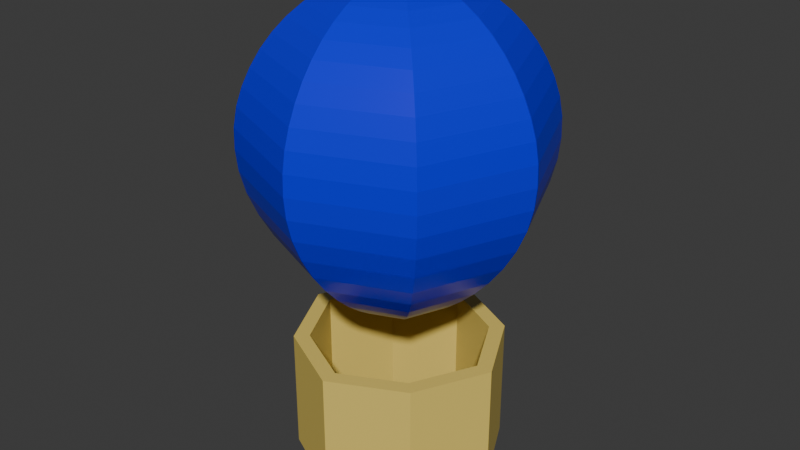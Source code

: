 # Source: balloon.blend  (saved by Blender 4.1.23; exported with 4.5.12 LTS)
import bpy
from mathutils import Matrix  # noqa: F401  (used for matrix-valued properties, if any)

bpy.ops.wm.read_factory_settings(use_empty=True)
scene = bpy.context.scene
scene.name = 'Scene'

# ---- collections
col_collection = bpy.data.collections.new('Collection'); scene.collection.children.link(col_collection)

# ---- materials (node trees are filled in below, after node groups)
mat_material_001 = bpy.data.materials.new('Material.001')
mat_material_001.use_transparent_shadow = False
mat_material_002 = bpy.data.materials.new('Material.002')
mat_material_002.use_transparent_shadow = False

# ---- material node trees
mat_material_001.use_nodes = True; mat_material_001.node_tree.nodes.clear()
_N = mat_material_001.node_tree.nodes; _L = mat_material_001.node_tree.links
n0 = _N.new('ShaderNodeBsdfPrincipled'); n0.name = 'Principled BSDF'; n0.location = (10, 300)
n0.inputs[0].default_value = (0.0, 0.001553, 0.8001, 1.0)
n0.inputs[2].default_value = 0.311
n1 = _N.new('ShaderNodeOutputMaterial'); n1.name = 'Material Output'; n1.location = (300, 300)
_L.new(n0.outputs[0], n1.inputs[0])
n1.is_active_output = True
mat_material_002.use_nodes = True; mat_material_002.node_tree.nodes.clear()
_N = mat_material_002.node_tree.nodes; _L = mat_material_002.node_tree.links
n0 = _N.new('ShaderNodeBsdfPrincipled'); n0.name = 'Principled BSDF'; n0.location = (10, 300)
n0.inputs[0].default_value = (0.8004, 0.6066, 0.1353, 1.0)
n1 = _N.new('ShaderNodeOutputMaterial'); n1.name = 'Material Output'; n1.location = (300, 300)
_L.new(n0.outputs[0], n1.inputs[0])
n1.is_active_output = True

# ---- world
world_world = bpy.data.worlds.new('World'); scene.world = world_world
world_world.use_nodes = True; world_world.node_tree.nodes.clear()
_N = world_world.node_tree.nodes; _L = world_world.node_tree.links
n0 = _N.new('ShaderNodeOutputWorld'); n0.name = 'World Output'; n0.location = (300, 300)
n1 = _N.new('ShaderNodeBackground'); n1.name = 'Background'; n1.location = (10, 300)
n1.inputs[0].default_value = (0.05088, 0.05088, 0.05088, 1.0)
_L.new(n1.outputs[0], n0.inputs[0])
n0.is_active_output = True
world_world.color = (0.05088, 0.05088, 0.05088)
world_world.use_sun_shadow = False
world_world.sun_shadow_jitter_overblur = 0.0

# ---- meshes
me_sphere = bpy.data.meshes.new('Sphere')
me_sphere.from_pydata([(0.1478, 0.1478, 4.003), (0.2935, 0.2935, 3.962), (0.4353, 0.4353, 3.895), (0.5712, 0.5712, 3.803), (0.6994, 0.6994, 3.686), (0.8181, 0.8181, 3.547), (0.9258, 0.9258, 3.387), (1.021, 1.021, 3.209), (1.102, 1.102, 3.015), (1.169, 1.169, 2.807), (1.219, 1.219, 2.589), (1.248, 1.248, 2.353), (1.253, 1.253, 2.105), (1.235, 1.235, 1.85), (1.187, 1.187, 1.585), (1.105, 1.105, 1.314), (0.997, 0.997, 1.053), (0.872, 0.872, 0.8152), (0.7407, 0.7407, 0.6101), (0.6121, 0.6121, 0.4416), (0.4922, 0.4922, 0.3091), (0.3843, 0.3843, 0.2091), (0.289, 0.289, 0.1365), (0.2052, 0.2052, 0.08614), (0.1309, 0.1309, 0.05359), (0.209, 0.0, 4.003), (0.4151, 0.0, 3.962), (0.6156, 0.0, 3.895), (0.8078, 0.0, 3.803), (0.9891, 0.0, 3.686), (1.157, 0.0, 3.547), (1.309, 0.0, 3.387), (1.444, 0.0, 3.209), (1.559, 0.0, 3.015), (1.653, 0.0, 2.807), (1.724, 0.0, 2.589), (1.765, 0.0, 2.353), (1.773, 0.0, 2.105), (1.747, 0.0, 1.85), (1.679, 0.0, 1.585), (1.563, 0.0, 1.314), (1.41, 0.0, 1.053), (1.233, 0.0, 0.8152), (1.048, 0.0, 0.6101), (0.8656, 0.0, 0.4416), (0.6961, 0.0, 0.3091), (0.5435, 0.0, 0.2091), (0.4087, 0.0, 0.1365), (0.2902, 0.0, 0.08614), (0.1852, 0.0, 0.05359), (0.1478, -0.1478, 4.003), (0.2935, -0.2935, 3.962), (0.4353, -0.4353, 3.895), (0.5712, -0.5712, 3.803), (0.6994, -0.6994, 3.686), (0.8181, -0.8181, 3.547), (0.9258, -0.9258, 3.387), (1.021, -1.021, 3.209), (1.102, -1.102, 3.015), (1.169, -1.169, 2.807), (1.219, -1.219, 2.589), (1.248, -1.248, 2.353), (1.253, -1.253, 2.105), (1.235, -1.235, 1.85), (1.187, -1.187, 1.585), (1.105, -1.105, 1.314), (0.997, -0.997, 1.053), (0.872, -0.872, 0.8152), (0.7407, -0.7407, 0.6101), (0.6121, -0.6121, 0.4416), (0.4922, -0.4922, 0.3091), (0.3843, -0.3843, 0.2091), (0.289, -0.289, 0.1365), (0.2052, -0.2052, 0.08614), (0.1309, -0.1309, 0.05359), (0.0, -0.209, 4.003), (0.0, -0.4151, 3.962), (0.0, -0.6156, 3.895), (0.0, -0.8078, 3.803), (0.0, -0.9891, 3.686), (0.0, -1.157, 3.547), (0.0, -1.309, 3.387), (0.0, -1.444, 3.209), (0.0, -1.559, 3.015), (0.0, -1.653, 2.807), (0.0, -1.724, 2.589), (0.0, -1.765, 2.353), (0.0, -1.773, 2.105), (0.0, -1.747, 1.85), (0.0, -1.679, 1.585), (0.0, -1.563, 1.314), (0.0, -1.41, 1.053), (0.0, -1.233, 0.8152), (0.0, -1.048, 0.6101), (0.0, -0.8656, 0.4416), (0.0, -0.6961, 0.3091), (0.0, -0.5435, 0.2091), (0.0, -0.4087, 0.1365), (0.0, -0.2902, 0.08614), (0.0, -0.1852, 0.05359), (-0.1478, -0.1478, 4.003), (-0.2935, -0.2935, 3.962), (-0.4353, -0.4353, 3.895), (-0.5712, -0.5712, 3.803), (-0.6994, -0.6994, 3.686), (-0.8181, -0.8181, 3.547), (-0.9258, -0.9258, 3.387), (-1.021, -1.021, 3.209), (-1.102, -1.102, 3.015), (-1.169, -1.169, 2.807), (-1.219, -1.219, 2.589), (-1.248, -1.248, 2.353), (-1.253, -1.253, 2.105), (-1.235, -1.235, 1.85), (-1.187, -1.187, 1.585), (-1.105, -1.105, 1.314), (-0.997, -0.997, 1.053), (-0.872, -0.872, 0.8152), (-0.7407, -0.7407, 0.6101), (-0.6121, -0.6121, 0.4416), (-0.4922, -0.4922, 0.3091), (-0.3843, -0.3843, 0.2091), (-0.289, -0.289, 0.1365), (-0.2052, -0.2052, 0.08614), (-0.1309, -0.1309, 0.05359), (0.0, 0.0, 4.016), (-0.209, 0.0, 4.003), (-0.4151, 0.0, 3.962), (-0.6156, 0.0, 3.895), (-0.8078, 0.0, 3.803), (-0.9891, 0.0, 3.686), (-1.157, 0.0, 3.547), (-1.309, 0.0, 3.387), (-1.444, 0.0, 3.209), (-1.559, 0.0, 3.015), (-1.653, 0.0, 2.807), (-1.724, 0.0, 2.589), (-1.765, 0.0, 2.353), (-1.773, 0.0, 2.105), (-1.747, 0.0, 1.85), (-1.679, 0.0, 1.585), (-1.563, 0.0, 1.314), (-1.41, 0.0, 1.053), (-1.233, 0.0, 0.8152), (-1.048, 0.0, 0.6101), (-0.8656, 0.0, 0.4416), (-0.6961, 0.0, 0.3091), (-0.5435, 0.0, 0.2091), (-0.4087, 0.0, 0.1365), (-0.2902, 0.0, 0.08614), (-0.1852, 0.0, 0.05359), (-0.1478, 0.1478, 4.003), (-0.2935, 0.2935, 3.962), (-0.4353, 0.4353, 3.895), (-0.5712, 0.5712, 3.803), (-0.6994, 0.6994, 3.686), (-0.8181, 0.8181, 3.547), (-0.9258, 0.9258, 3.387), (-1.021, 1.021, 3.209), (-1.102, 1.102, 3.015), (-1.169, 1.169, 2.807), (-1.219, 1.219, 2.589), (-1.248, 1.248, 2.353), (-1.253, 1.253, 2.105), (-1.235, 1.235, 1.85), (-1.187, 1.187, 1.585), (-1.105, 1.105, 1.314), (-0.997, 0.997, 1.053), (-0.872, 0.872, 0.8152), (-0.7407, 0.7407, 0.6101), (-0.6121, 0.6121, 0.4416), (-0.4922, 0.4922, 0.3091), (-0.3843, 0.3843, 0.2091), (-0.289, 0.289, 0.1365), (-0.2052, 0.2052, 0.08614), (-0.1309, 0.1309, 0.05359), (0.0, 0.209, 4.003), (0.0, 0.4151, 3.962), (0.0, 0.6156, 3.895), (0.0, 0.8078, 3.803), (0.0, 0.9891, 3.686), (0.0, 1.157, 3.547), (0.0, 1.309, 3.387), (0.0, 1.444, 3.209), (0.0, 1.559, 3.015), (0.0, 1.653, 2.807), (0.0, 1.724, 2.589), (0.0, 1.765, 2.353), (0.0, 1.773, 2.105), (0.0, 1.747, 1.85), (0.0, 1.679, 1.585), (0.0, 1.563, 1.314), (0.0, 1.41, 1.053), (0.0, 1.233, 0.8152), (0.0, 1.048, 0.6101), (0.0, 0.8656, 0.4416), (0.0, 0.6961, 0.3091), (0.0, 0.5435, 0.2091), (0.0, 0.4087, 0.1365), (0.0, 0.2902, 0.08614), (0.0, 0.1852, 0.05359)], [], [(192, 191, 15, 16), (185, 184, 8, 9), (200, 199, 23, 24), (178, 177, 1, 2), (193, 192, 16, 17), (186, 185, 9, 10), (179, 178, 2, 3), (194, 193, 17, 18), (187, 186, 10, 11), (180, 179, 3, 4), (195, 194, 18, 19), (188, 187, 11, 12), (181, 180, 4, 5), (196, 195, 19, 20), (189, 188, 12, 13), (182, 181, 5, 6), (197, 196, 20, 21), (190, 189, 13, 14), (183, 182, 6, 7), (198, 197, 21, 22), (176, 125, 0), (191, 190, 14, 15), (184, 183, 7, 8), (199, 198, 22, 23), (177, 176, 0, 1), (4, 3, 28, 29), (19, 18, 43, 44), (12, 11, 36, 37), (5, 4, 29, 30), (20, 19, 44, 45), (13, 12, 37, 38), (6, 5, 30, 31), (21, 20, 45, 46), (14, 13, 38, 39), (7, 6, 31, 32), (22, 21, 46, 47), (0, 125, 25), (15, 14, 39, 40), (8, 7, 32, 33), (23, 22, 47, 48), (1, 0, 25, 26), (16, 15, 40, 41), (9, 8, 33, 34), (24, 23, 48, 49), (2, 1, 26, 27), (17, 16, 41, 42), (10, 9, 34, 35), (3, 2, 27, 28), (18, 17, 42, 43), (11, 10, 35, 36), (33, 32, 57, 58), (48, 47, 72, 73), (26, 25, 50, 51), (41, 40, 65, 66), (34, 33, 58, 59), (49, 48, 73, 74), (27, 26, 51, 52), (42, 41, 66, 67), (35, 34, 59, 60), (28, 27, 52, 53), (43, 42, 67, 68), (36, 35, 60, 61), (29, 28, 53, 54), (44, 43, 68, 69), (37, 36, 61, 62), (30, 29, 54, 55), (45, 44, 69, 70), (38, 37, 62, 63), (31, 30, 55, 56), (46, 45, 70, 71), (39, 38, 63, 64), (32, 31, 56, 57), (47, 46, 71, 72), (25, 125, 50), (40, 39, 64, 65), (55, 54, 79, 80), (70, 69, 94, 95), (63, 62, 87, 88), (56, 55, 80, 81), (71, 70, 95, 96), (64, 63, 88, 89), (57, 56, 81, 82), (72, 71, 96, 97), (50, 125, 75), (65, 64, 89, 90), (58, 57, 82, 83), (73, 72, 97, 98), (51, 50, 75, 76), (66, 65, 90, 91), (59, 58, 83, 84), (74, 73, 98, 99), (52, 51, 76, 77), (67, 66, 91, 92), (60, 59, 84, 85), (53, 52, 77, 78), (68, 67, 92, 93), (61, 60, 85, 86), (54, 53, 78, 79), (69, 68, 93, 94), (62, 61, 86, 87), (84, 83, 108, 109), (99, 98, 123, 124), (77, 76, 101, 102), (92, 91, 116, 117), (85, 84, 109, 110), (78, 77, 102, 103), (93, 92, 117, 118), (86, 85, 110, 111), (79, 78, 103, 104), (94, 93, 118, 119), (87, 86, 111, 112), (80, 79, 104, 105), (95, 94, 119, 120), (88, 87, 112, 113), (81, 80, 105, 106), (96, 95, 120, 121), (89, 88, 113, 114), (82, 81, 106, 107), (97, 96, 121, 122), (75, 125, 100), (90, 89, 114, 115), (83, 82, 107, 108), (98, 97, 122, 123), (76, 75, 100, 101), (91, 90, 115, 116), (106, 105, 131, 132), (121, 120, 146, 147), (114, 113, 139, 140), (107, 106, 132, 133), (122, 121, 147, 148), (100, 125, 126), (115, 114, 140, 141), (108, 107, 133, 134), (123, 122, 148, 149), (101, 100, 126, 127), (116, 115, 141, 142), (109, 108, 134, 135), (124, 123, 149, 150), (102, 101, 127, 128), (117, 116, 142, 143), (110, 109, 135, 136), (103, 102, 128, 129), (118, 117, 143, 144), (111, 110, 136, 137), (104, 103, 129, 130), (119, 118, 144, 145), (112, 111, 137, 138), (105, 104, 130, 131), (120, 119, 145, 146), (113, 112, 138, 139), (136, 135, 160, 161), (129, 128, 153, 154), (144, 143, 168, 169), (137, 136, 161, 162), (130, 129, 154, 155), (145, 144, 169, 170), (138, 137, 162, 163), (131, 130, 155, 156), (146, 145, 170, 171), (139, 138, 163, 164), (132, 131, 156, 157), (147, 146, 171, 172), (140, 139, 164, 165), (133, 132, 157, 158), (148, 147, 172, 173), (126, 125, 151), (141, 140, 165, 166), (134, 133, 158, 159), (149, 148, 173, 174), (127, 126, 151, 152), (142, 141, 166, 167), (135, 134, 159, 160), (150, 149, 174, 175), (128, 127, 152, 153), (143, 142, 167, 168), (158, 157, 182, 183), (173, 172, 197, 198), (151, 125, 176), (166, 165, 190, 191), (159, 158, 183, 184), (174, 173, 198, 199), (152, 151, 176, 177), (167, 166, 191, 192), (160, 159, 184, 185), (175, 174, 199, 200), (153, 152, 177, 178), (168, 167, 192, 193), (161, 160, 185, 186), (154, 153, 178, 179), (169, 168, 193, 194), (162, 161, 186, 187), (155, 154, 179, 180), (170, 169, 194, 195), (163, 162, 187, 188), (156, 155, 180, 181), (171, 170, 195, 196), (164, 163, 188, 189), (157, 156, 181, 182), (172, 171, 196, 197), (165, 164, 189, 190)])
_uv = me_sphere.uv_layers.new(name='UVMap')
_uv.uv.foreach_set('vector', [0.75, 0.3704, 0.75, 0.4074, 0.625, 0.4074, 0.625, 0.3704, 0.75, 0.6296, 0.75, 0.6667, 0.625, 0.6667, 0.625, 0.6296, 0.75, 0.07407, 0.75, 0.1111, 0.625, 0.1111, 0.625, 0.07407, 0.75, 0.8889, 0.75, 0.9259, 0.625, 0.9259, 0.625, 0.8889, 0.75, 0.3333, 0.75, 0.3704, 0.625, 0.3704, 0.625, 0.3333, 0.75, 0.5926, 0.75, 0.6296, 0.625, 0.6296, 0.625, 0.5926, 0.75, 0.8519, 0.75, 0.8889, 0.625, 0.8889, 0.625, 0.8519, 0.75, 0.2963, 0.75, 0.3333, 0.625, 0.3333, 0.625, 0.2963, 0.75, 0.5556, 0.75, 0.5926, 0.625, 0.5926, 0.625, 0.5556, 0.75, 0.8148, 0.75, 0.8519, 0.625, 0.8519, 0.625, 0.8148, 0.75, 0.2593, 0.75, 0.2963, 0.625, 0.2963, 0.625, 0.2593, 0.75, 0.5185, 0.75, 0.5556, 0.625, 0.5556, 0.625, 0.5185, 0.75, 0.7778, 0.75, 0.8148, 0.625, 0.8148, 0.625, 0.7778, 0.75, 0.2222, 0.75, 0.2593, 0.625, 0.2593, 0.625, 0.2222, 0.75, 0.4815, 0.75, 0.5185, 0.625, 0.5185, 0.625, 0.4815, 0.75, 0.7407, 0.75, 0.7778, 0.625, 0.7778, 0.625, 0.7407, 0.75, 0.1852, 0.75, 0.2222, 0.625, 0.2222, 0.625, 0.1852, 0.75, 0.4444, 0.75, 0.4815, 0.625, 0.4815, 0.625, 0.4444, 0.75, 0.7037, 0.75, 0.7407, 0.625, 0.7407, 0.625, 0.7037, 0.75, 0.1481, 0.75, 0.1852, 0.625, 0.1852, 0.625, 0.1481, 0.75, 0.963, 0.6875, 1.0, 0.625, 0.963, 0.75, 0.4074, 0.75, 0.4444, 0.625, 0.4444, 0.625, 0.4074, 0.75, 0.6667, 0.75, 0.7037, 0.625, 0.7037, 0.625, 0.6667, 0.75, 0.1111, 0.75, 0.1481, 0.625, 0.1481, 0.625, 0.1111, 0.75, 0.9259, 0.75, 0.963, 0.625, 0.963, 0.625, 0.9259, 0.625, 0.8148, 0.625, 0.8519, 0.5, 0.8519, 0.5, 0.8148, 0.625, 0.2593, 0.625, 0.2963, 0.5, 0.2963, 0.5, 0.2593, 0.625, 0.5185, 0.625, 0.5556, 0.5, 0.5556, 0.5, 0.5185, 0.625, 0.7778, 0.625, 0.8148, 0.5, 0.8148, 0.5, 0.7778, 0.625, 0.2222, 0.625, 0.2593, 0.5, 0.2593, 0.5, 0.2222, 0.625, 0.4815, 0.625, 0.5185, 0.5, 0.5185, 0.5, 0.4815, 0.625, 0.7407, 0.625, 0.7778, 0.5, 0.7778, 0.5, 0.7407, 0.625, 0.1852, 0.625, 0.2222, 0.5, 0.2222, 0.5, 0.1852, 0.625, 0.4444, 0.625, 0.4815, 0.5, 0.4815, 0.5, 0.4444, 0.625, 0.7037, 0.625, 0.7407, 0.5, 0.7407, 0.5, 0.7037, 0.625, 0.1481, 0.625, 0.1852, 0.5, 0.1852, 0.5, 0.1481, 0.625, 0.963, 0.5625, 1.0, 0.5, 0.963, 0.625, 0.4074, 0.625, 0.4444, 0.5, 0.4444, 0.5, 0.4074, 0.625, 0.6667, 0.625, 0.7037, 0.5, 0.7037, 0.5, 0.6667, 0.625, 0.1111, 0.625, 0.1481, 0.5, 0.1481, 0.5, 0.1111, 0.625, 0.9259, 0.625, 0.963, 0.5, 0.963, 0.5, 0.9259, 0.625, 0.3704, 0.625, 0.4074, 0.5, 0.4074, 0.5, 0.3704, 0.625, 0.6296, 0.625, 0.6667, 0.5, 0.6667, 0.5, 0.6296, 0.625, 0.07407, 0.625, 0.1111, 0.5, 0.1111, 0.5, 0.07407, 0.625, 0.8889, 0.625, 0.9259, 0.5, 0.9259, 0.5, 0.8889, 0.625, 0.3333, 0.625, 0.3704, 0.5, 0.3704, 0.5, 0.3333, 0.625, 0.5926, 0.625, 0.6296, 0.5, 0.6296, 0.5, 0.5926, 0.625, 0.8519, 0.625, 0.8889, 0.5, 0.8889, 0.5, 0.8519, 0.625, 0.2963, 0.625, 0.3333, 0.5, 0.3333, 0.5, 0.2963, 0.625, 0.5556, 0.625, 0.5926, 0.5, 0.5926, 0.5, 0.5556, 0.5, 0.6667, 0.5, 0.7037, 0.375, 0.7037, 0.375, 0.6667, 0.5, 0.1111, 0.5, 0.1481, 0.375, 0.1481, 0.375, 0.1111, 0.5, 0.9259, 0.5, 0.963, 0.375, 0.963, 0.375, 0.9259, 0.5, 0.3704, 0.5, 0.4074, 0.375, 0.4074, 0.375, 0.3704, 0.5, 0.6296, 0.5, 0.6667, 0.375, 0.6667, 0.375, 0.6296, 0.5, 0.07407, 0.5, 0.1111, 0.375, 0.1111, 0.375, 0.07407, 0.5, 0.8889, 0.5, 0.9259, 0.375, 0.9259, 0.375, 0.8889, 0.5, 0.3333, 0.5, 0.3704, 0.375, 0.3704, 0.375, 0.3333, 0.5, 0.5926, 0.5, 0.6296, 0.375, 0.6296, 0.375, 0.5926, 0.5, 0.8519, 0.5, 0.8889, 0.375, 0.8889, 0.375, 0.8519, 0.5, 0.2963, 0.5, 0.3333, 0.375, 0.3333, 0.375, 0.2963, 0.5, 0.5556, 0.5, 0.5926, 0.375, 0.5926, 0.375, 0.5556, 0.5, 0.8148, 0.5, 0.8519, 0.375, 0.8519, 0.375, 0.8148, 0.5, 0.2593, 0.5, 0.2963, 0.375, 0.2963, 0.375, 0.2593, 0.5, 0.5185, 0.5, 0.5556, 0.375, 0.5556, 0.375, 0.5185, 0.5, 0.7778, 0.5, 0.8148, 0.375, 0.8148, 0.375, 0.7778, 0.5, 0.2222, 0.5, 0.2593, 0.375, 0.2593, 0.375, 0.2222, 0.5, 0.4815, 0.5, 0.5185, 0.375, 0.5185, 0.375, 0.4815, 0.5, 0.7407, 0.5, 0.7778, 0.375, 0.7778, 0.375, 0.7407, 0.5, 0.1852, 0.5, 0.2222, 0.375, 0.2222, 0.375, 0.1852, 0.5, 0.4444, 0.5, 0.4815, 0.375, 0.4815, 0.375, 0.4444, 0.5, 0.7037, 0.5, 0.7407, 0.375, 0.7407, 0.375, 0.7037, 0.5, 0.1481, 0.5, 0.1852, 0.375, 0.1852, 0.375, 0.1481, 0.5, 0.963, 0.4375, 1.0, 0.375, 0.963, 0.5, 0.4074, 0.5, 0.4444, 0.375, 0.4444, 0.375, 0.4074, 0.375, 0.7778, 0.375, 0.8148, 0.25, 0.8148, 0.25, 0.7778, 0.375, 0.2222, 0.375, 0.2593, 0.25, 0.2593, 0.25, 0.2222, 0.375, 0.4815, 0.375, 0.5185, 0.25, 0.5185, 0.25, 0.4815, 0.375, 0.7407, 0.375, 0.7778, 0.25, 0.7778, 0.25, 0.7407, 0.375, 0.1852, 0.375, 0.2222, 0.25, 0.2222, 0.25, 0.1852, 0.375, 0.4444, 0.375, 0.4815, 0.25, 0.4815, 0.25, 0.4444, 0.375, 0.7037, 0.375, 0.7407, 0.25, 0.7407, 0.25, 0.7037, 0.375, 0.1481, 0.375, 0.1852, 0.25, 0.1852, 0.25, 0.1481, 0.375, 0.963, 0.3125, 1.0, 0.25, 0.963, 0.375, 0.4074, 0.375, 0.4444, 0.25, 0.4444, 0.25, 0.4074, 0.375, 0.6667, 0.375, 0.7037, 0.25, 0.7037, 0.25, 0.6667, 0.375, 0.1111, 0.375, 0.1481, 0.25, 0.1481, 0.25, 0.1111, 0.375, 0.9259, 0.375, 0.963, 0.25, 0.963, 0.25, 0.9259, 0.375, 0.3704, 0.375, 0.4074, 0.25, 0.4074, 0.25, 0.3704, 0.375, 0.6296, 0.375, 0.6667, 0.25, 0.6667, 0.25, 0.6296, 0.375, 0.07407, 0.375, 0.1111, 0.25, 0.1111, 0.25, 0.07407, 0.375, 0.8889, 0.375, 0.9259, 0.25, 0.9259, 0.25, 0.8889, 0.375, 0.3333, 0.375, 0.3704, 0.25, 0.3704, 0.25, 0.3333, 0.375, 0.5926, 0.375, 0.6296, 0.25, 0.6296, 0.25, 0.5926, 0.375, 0.8519, 0.375, 0.8889, 0.25, 0.8889, 0.25, 0.8519, 0.375, 0.2963, 0.375, 0.3333, 0.25, 0.3333, 0.25, 0.2963, 0.375, 0.5556, 0.375, 0.5926, 0.25, 0.5926, 0.25, 0.5556, 0.375, 0.8148, 0.375, 0.8519, 0.25, 0.8519, 0.25, 0.8148, 0.375, 0.2593, 0.375, 0.2963, 0.25, 0.2963, 0.25, 0.2593, 0.375, 0.5185, 0.375, 0.5556, 0.25, 0.5556, 0.25, 0.5185, 0.25, 0.6296, 0.25, 0.6667, 0.125, 0.6667, 0.125, 0.6296, 0.25, 0.07407, 0.25, 0.1111, 0.125, 0.1111, 0.125, 0.07407, 0.25, 0.8889, 0.25, 0.9259, 0.125, 0.9259, 0.125, 0.8889, 0.25, 0.3333, 0.25, 0.3704, 0.125, 0.3704, 0.125, 0.3333, 0.25, 0.5926, 0.25, 0.6296, 0.125, 0.6296, 0.125, 0.5926, 0.25, 0.8519, 0.25, 0.8889, 0.125, 0.8889, 0.125, 0.8519, 0.25, 0.2963, 0.25, 0.3333, 0.125, 0.3333, 0.125, 0.2963, 0.25, 0.5556, 0.25, 0.5926, 0.125, 0.5926, 0.125, 0.5556, 0.25, 0.8148, 0.25, 0.8519, 0.125, 0.8519, 0.125, 0.8148, 0.25, 0.2593, 0.25, 0.2963, 0.125, 0.2963, 0.125, 0.2593, 0.25, 0.5185, 0.25, 0.5556, 0.125, 0.5556, 0.125, 0.5185, 0.25, 0.7778, 0.25, 0.8148, 0.125, 0.8148, 0.125, 0.7778, 0.25, 0.2222, 0.25, 0.2593, 0.125, 0.2593, 0.125, 0.2222, 0.25, 0.4815, 0.25, 0.5185, 0.125, 0.5185, 0.125, 0.4815, 0.25, 0.7407, 0.25, 0.7778, 0.125, 0.7778, 0.125, 0.7407, 0.25, 0.1852, 0.25, 0.2222, 0.125, 0.2222, 0.125, 0.1852, 0.25, 0.4444, 0.25, 0.4815, 0.125, 0.4815, 0.125, 0.4444, 0.25, 0.7037, 0.25, 0.7407, 0.125, 0.7407, 0.125, 0.7037, 0.25, 0.1481, 0.25, 0.1852, 0.125, 0.1852, 0.125, 0.1481, 0.25, 0.963, 0.1875, 1.0, 0.125, 0.963, 0.25, 0.4074, 0.25, 0.4444, 0.125, 0.4444, 0.125, 0.4074, 0.25, 0.6667, 0.25, 0.7037, 0.125, 0.7037, 0.125, 0.6667, 0.25, 0.1111, 0.25, 0.1481, 0.125, 0.1481, 0.125, 0.1111, 0.25, 0.9259, 0.25, 0.963, 0.125, 0.963, 0.125, 0.9259, 0.25, 0.3704, 0.25, 0.4074, 0.125, 0.4074, 0.125, 0.3704, 0.125, 0.7407, 0.125, 0.7778, 0.0, 0.7778, 0.0, 0.7407, 0.125, 0.1852, 0.125, 0.2222, 0.0, 0.2222, 0.0, 0.1852, 0.125, 0.4444, 0.125, 0.4815, 0.0, 0.4815, 0.0, 0.4444, 0.125, 0.7037, 0.125, 0.7407, 0.0, 0.7407, 0.0, 0.7037, 0.125, 0.1481, 0.125, 0.1852, 0.0, 0.1852, 0.0, 0.1481, 0.125, 0.963, 0.0625, 1.0, 0.0, 0.963, 0.125, 0.4074, 0.125, 0.4444, 0.0, 0.4444, 0.0, 0.4074, 0.125, 0.6667, 0.125, 0.7037, 0.0, 0.7037, 0.0, 0.6667, 0.125, 0.1111, 0.125, 0.1481, 0.0, 0.1481, 0.0, 0.1111, 0.125, 0.9259, 0.125, 0.963, 0.0, 0.963, 0.0, 0.9259, 0.125, 0.3704, 0.125, 0.4074, 0.0, 0.4074, 0.0, 0.3704, 0.125, 0.6296, 0.125, 0.6667, 0.0, 0.6667, 0.0, 0.6296, 0.125, 0.07407, 0.125, 0.1111, 0.0, 0.1111, 0.0, 0.07407, 0.125, 0.8889, 0.125, 0.9259, 0.0, 0.9259, 0.0, 0.8889, 0.125, 0.3333, 0.125, 0.3704, 0.0, 0.3704, 0.0, 0.3333, 0.125, 0.5926, 0.125, 0.6296, 0.0, 0.6296, 0.0, 0.5926, 0.125, 0.8519, 0.125, 0.8889, 0.0, 0.8889, 0.0, 0.8519, 0.125, 0.2963, 0.125, 0.3333, 0.0, 0.3333, 0.0, 0.2963, 0.125, 0.5556, 0.125, 0.5926, 0.0, 0.5926, 0.0, 0.5556, 0.125, 0.8148, 0.125, 0.8519, 0.0, 0.8519, 0.0, 0.8148, 0.125, 0.2593, 0.125, 0.2963, 0.0, 0.2963, 0.0, 0.2593, 0.125, 0.5185, 0.125, 0.5556, 0.0, 0.5556, 0.0, 0.5185, 0.125, 0.7778, 0.125, 0.8148, 0.0, 0.8148, 0.0, 0.7778, 0.125, 0.2222, 0.125, 0.2593, 0.0, 0.2593, 0.0, 0.2222, 0.125, 0.4815, 0.125, 0.5185, 0.0, 0.5185, 0.0, 0.4815, 1.0, 0.5926, 1.0, 0.6296, 0.875, 0.6296, 0.875, 0.5926, 1.0, 0.8519, 1.0, 0.8889, 0.875, 0.8889, 0.875, 0.8519, 1.0, 0.2963, 1.0, 0.3333, 0.875, 0.3333, 0.875, 0.2963, 1.0, 0.5556, 1.0, 0.5926, 0.875, 0.5926, 0.875, 0.5556, 1.0, 0.8148, 1.0, 0.8519, 0.875, 0.8519, 0.875, 0.8148, 1.0, 0.2593, 1.0, 0.2963, 0.875, 0.2963, 0.875, 0.2593, 1.0, 0.5185, 1.0, 0.5556, 0.875, 0.5556, 0.875, 0.5185, 1.0, 0.7778, 1.0, 0.8148, 0.875, 0.8148, 0.875, 0.7778, 1.0, 0.2222, 1.0, 0.2593, 0.875, 0.2593, 0.875, 0.2222, 1.0, 0.4815, 1.0, 0.5185, 0.875, 0.5185, 0.875, 0.4815, 1.0, 0.7407, 1.0, 0.7778, 0.875, 0.7778, 0.875, 0.7407, 1.0, 0.1852, 1.0, 0.2222, 0.875, 0.2222, 0.875, 0.1852, 1.0, 0.4444, 1.0, 0.4815, 0.875, 0.4815, 0.875, 0.4444, 1.0, 0.7037, 1.0, 0.7407, 0.875, 0.7407, 0.875, 0.7037, 1.0, 0.1481, 1.0, 0.1852, 0.875, 0.1852, 0.875, 0.1481, 1.0, 0.963, 0.9375, 1.0, 0.875, 0.963, 1.0, 0.4074, 1.0, 0.4444, 0.875, 0.4444, 0.875, 0.4074, 1.0, 0.6667, 1.0, 0.7037, 0.875, 0.7037, 0.875, 0.6667, 1.0, 0.1111, 1.0, 0.1481, 0.875, 0.1481, 0.875, 0.1111, 1.0, 0.9259, 1.0, 0.963, 0.875, 0.963, 0.875, 0.9259, 1.0, 0.3704, 1.0, 0.4074, 0.875, 0.4074, 0.875, 0.3704, 1.0, 0.6296, 1.0, 0.6667, 0.875, 0.6667, 0.875, 0.6296, 1.0, 0.07407, 1.0, 0.1111, 0.875, 0.1111, 0.875, 0.07407, 1.0, 0.8889, 1.0, 0.9259, 0.875, 0.9259, 0.875, 0.8889, 1.0, 0.3333, 1.0, 0.3704, 0.875, 0.3704, 0.875, 0.3333, 0.875, 0.7037, 0.875, 0.7407, 0.75, 0.7407, 0.75, 0.7037, 0.875, 0.1481, 0.875, 0.1852, 0.75, 0.1852, 0.75, 0.1481, 0.875, 0.963, 0.8125, 1.0, 0.75, 0.963, 0.875, 0.4074, 0.875, 0.4444, 0.75, 0.4444, 0.75, 0.4074, 0.875, 0.6667, 0.875, 0.7037, 0.75, 0.7037, 0.75, 0.6667, 0.875, 0.1111, 0.875, 0.1481, 0.75, 0.1481, 0.75, 0.1111, 0.875, 0.9259, 0.875, 0.963, 0.75, 0.963, 0.75, 0.9259, 0.875, 0.3704, 0.875, 0.4074, 0.75, 0.4074, 0.75, 0.3704, 0.875, 0.6296, 0.875, 0.6667, 0.75, 0.6667, 0.75, 0.6296, 0.875, 0.07407, 0.875, 0.1111, 0.75, 0.1111, 0.75, 0.07407, 0.875, 0.8889, 0.875, 0.9259, 0.75, 0.9259, 0.75, 0.8889, 0.875, 0.3333, 0.875, 0.3704, 0.75, 0.3704, 0.75, 0.3333, 0.875, 0.5926, 0.875, 0.6296, 0.75, 0.6296, 0.75, 0.5926, 0.875, 0.8519, 0.875, 0.8889, 0.75, 0.8889, 0.75, 0.8519, 0.875, 0.2963, 0.875, 0.3333, 0.75, 0.3333, 0.75, 0.2963, 0.875, 0.5556, 0.875, 0.5926, 0.75, 0.5926, 0.75, 0.5556, 0.875, 0.8148, 0.875, 0.8519, 0.75, 0.8519, 0.75, 0.8148, 0.875, 0.2593, 0.875, 0.2963, 0.75, 0.2963, 0.75, 0.2593, 0.875, 0.5185, 0.875, 0.5556, 0.75, 0.5556, 0.75, 0.5185, 0.875, 0.7778, 0.875, 0.8148, 0.75, 0.8148, 0.75, 0.7778, 0.875, 0.2222, 0.875, 0.2593, 0.75, 0.2593, 0.75, 0.2222, 0.875, 0.4815, 0.875, 0.5185, 0.75, 0.5185, 0.75, 0.4815, 0.875, 0.7407, 0.875, 0.7778, 0.75, 0.7778, 0.75, 0.7407, 0.875, 0.1852, 0.875, 0.2222, 0.75, 0.2222, 0.75, 0.1852, 0.875, 0.4444, 0.875, 0.4815, 0.75, 0.4815, 0.75, 0.4444])
me_sphere.materials.append(mat_material_001)
me_sphere.update()
me_cube_001 = bpy.data.meshes.new('Cube.001')
me_cube_001.from_pydata([(-0.75, -0.75, -1.788), (-0.75, -0.75, -0.2878), (-0.75, 0.75, -1.788), (-0.75, 0.75, -0.2878), (0.75, -0.75, -1.788), (0.75, -0.75, -0.2878), (0.75, 0.75, -1.788), (0.75, 0.75, -0.2878), (-0.8828, 0.8828, -1.788), (-0.8828, -0.8828, -1.788), (-0.8828, -0.8828, -0.2878), (-0.8828, 0.8828, -0.2878), (0.8828, 0.8828, -1.788), (0.8828, 0.8828, -0.2878), (0.8828, -0.8828, -1.788), (0.8828, -0.8828, -0.2878), (-0.8828, -0.8828, -1.638), (-0.8828, -0.8828, -1.488), (-0.8828, -0.8828, -1.338), (-0.8828, -0.8828, -1.188), (-0.8828, -0.8828, -1.038), (-0.8828, -0.8828, -0.8878), (-0.8828, -0.8828, -0.7378), (-0.8828, -0.8828, -0.5878), (-0.8828, -0.8828, -0.4378), (-0.8828, 0.8828, -0.4378), (-0.8828, 0.8828, -0.5878), (-0.8828, 0.8828, -0.7378), (-0.8828, 0.8828, -0.8878), (-0.8828, 0.8828, -1.038), (-0.8828, 0.8828, -1.188), (-0.8828, 0.8828, -1.338), (-0.8828, 0.8828, -1.488), (-0.8828, 0.8828, -1.638), (0.8828, 0.8828, -0.4378), (0.8828, 0.8828, -0.5878), (0.8828, 0.8828, -0.7378), (0.8828, 0.8828, -0.8878), (0.8828, 0.8828, -1.038), (0.8828, 0.8828, -1.188), (0.8828, 0.8828, -1.338), (0.8828, 0.8828, -1.488), (0.8828, 0.8828, -1.638), (0.8828, -0.8828, -0.4378), (0.8828, -0.8828, -0.5878), (0.8828, -0.8828, -0.7378), (0.8828, -0.8828, -0.8878), (0.8828, -0.8828, -1.038), (0.8828, -0.8828, -1.188), (0.8828, -0.8828, -1.338), (0.8828, -0.8828, -1.488), (0.8828, -0.8828, -1.638), (-1.125, 0.0, -1.788), (-1.125, 0.0, -0.2878), (1.125, 0.0, -1.788), (1.125, 0.0, -0.2878), (-1.324, 0.0, -1.788), (-1.324, 0.0, -0.2878), (1.324, 0.0, -1.788), (1.324, 0.0, -0.2878), (1.324, 0.0, -1.638), (1.324, 0.0, -1.488), (1.324, 0.0, -1.338), (1.324, 0.0, -1.188), (1.324, 0.0, -1.038), (1.324, 0.0, -0.8878), (1.324, 0.0, -0.7378), (1.324, 0.0, -0.5878), (1.324, 0.0, -0.4378), (-1.324, 0.0, -1.638), (-1.324, 0.0, -1.488), (-1.324, 0.0, -1.338), (-1.324, 0.0, -1.188), (-1.324, 0.0, -1.038), (-1.324, 0.0, -0.8878), (-1.324, 0.0, -0.7378), (-1.324, 0.0, -0.5878), (-1.324, 0.0, -0.4378), (0.0, 1.125, -1.788), (0.0, 1.125, -0.2878), (0.0, -1.125, -1.788), (0.0, -1.125, -0.2878), (0.0, 1.324, -1.788), (0.0, 1.324, -0.2878), (0.0, -1.324, -1.788), (0.0, -1.324, -0.2878), (0.0, -1.324, -1.638), (0.0, -1.324, -1.488), (0.0, -1.324, -1.338), (0.0, -1.324, -1.188), (0.0, -1.324, -1.038), (0.0, -1.324, -0.8878), (0.0, -1.324, -0.7378), (0.0, -1.324, -0.5878), (0.0, -1.324, -0.4378), (0.0, 1.324, -1.638), (0.0, 1.324, -1.488), (0.0, 1.324, -1.338), (0.0, 1.324, -1.188), (0.0, 1.324, -1.038), (0.0, 1.324, -0.8878), (0.0, 1.324, -0.7378), (0.0, 1.324, -0.5878), (0.0, 1.324, -0.4378), (0.0, 0.0, -1.788), (0.0, 0.0, -1.788)], [], [(52, 2, 3, 53), (78, 6, 7, 79), (54, 4, 5, 55), (80, 0, 1, 81), (105, 80, 4, 54), (77, 57, 11, 25), (103, 83, 13, 34), (68, 59, 15, 43), (94, 85, 10, 24), (104, 58, 14, 84), (79, 7, 13, 83), (55, 5, 15, 59), (53, 3, 11, 57), (81, 1, 10, 85), (84, 86, 16, 9), (86, 87, 17, 16), (87, 88, 18, 17), (88, 89, 19, 18), (89, 90, 20, 19), (90, 91, 21, 20), (91, 92, 22, 21), (92, 93, 23, 22), (93, 94, 24, 23), (58, 60, 51, 14), (60, 61, 50, 51), (61, 62, 49, 50), (62, 63, 48, 49), (63, 64, 47, 48), (64, 65, 46, 47), (65, 66, 45, 46), (66, 67, 44, 45), (67, 68, 43, 44), (82, 95, 42, 12), (95, 96, 41, 42), (96, 97, 40, 41), (97, 98, 39, 40), (98, 99, 38, 39), (99, 100, 37, 38), (100, 101, 36, 37), (101, 102, 35, 36), (102, 103, 34, 35), (56, 69, 33, 8), (69, 70, 32, 33), (70, 71, 31, 32), (71, 72, 30, 31), (72, 73, 29, 30), (73, 74, 28, 29), (74, 75, 27, 28), (75, 76, 26, 27), (76, 77, 25, 26), (23, 24, 77, 76), (22, 23, 76, 75), (21, 22, 75, 74), (20, 21, 74, 73), (19, 20, 73, 72), (18, 19, 72, 71), (17, 18, 71, 70), (16, 17, 70, 69), (9, 16, 69, 56), (35, 34, 68, 67), (36, 35, 67, 66), (37, 36, 66, 65), (38, 37, 65, 64), (39, 38, 64, 63), (40, 39, 63, 62), (41, 40, 62, 61), (42, 41, 61, 60), (12, 42, 60, 58), (1, 53, 57, 10), (7, 55, 59, 13), (82, 12, 58, 104), (34, 13, 59, 68), (24, 10, 57, 77), (78, 105, 54, 6), (6, 54, 55, 7), (0, 52, 53, 1), (2, 52, 105, 78), (8, 82, 104, 56), (26, 25, 103, 102), (27, 26, 102, 101), (28, 27, 101, 100), (29, 28, 100, 99), (30, 29, 99, 98), (31, 30, 98, 97), (32, 31, 97, 96), (33, 32, 96, 95), (8, 33, 95, 82), (44, 43, 94, 93), (45, 44, 93, 92), (46, 45, 92, 91), (47, 46, 91, 90), (48, 47, 90, 89), (49, 48, 89, 88), (50, 49, 88, 87), (51, 50, 87, 86), (14, 51, 86, 84), (5, 81, 85, 15), (3, 79, 83, 11), (56, 104, 84, 9), (43, 15, 85, 94), (25, 11, 83, 103), (52, 0, 80, 105), (4, 80, 81, 5), (2, 78, 79, 3)])
_uv = me_cube_001.uv_layers.new(name='UVMap')
_uv.uv.foreach_set('vector', [0.375, 0.125, 0.375, 0.25, 0.625, 0.25, 0.625, 0.125, 0.375, 0.375, 0.375, 0.5, 0.625, 0.5, 0.625, 0.375, 0.375, 0.625, 0.375, 0.75, 0.625, 0.75, 0.625, 0.625, 0.375, 0.875, 0.375, 1.0, 0.625, 1.0, 0.625, 0.875, 0.25, 0.625, 0.25, 0.75, 0.375, 0.75, 0.375, 0.625, 0.6, 0.125, 0.625, 0.125, 0.625, 0.25, 0.6, 0.25, 0.6, 0.375, 0.625, 0.375, 0.625, 0.5, 0.6, 0.5, 0.6, 0.625, 0.625, 0.625, 0.625, 0.75, 0.6, 0.75, 0.6, 0.875, 0.625, 0.875, 0.625, 1.0, 0.6, 1.0, 0.25, 0.625, 0.375, 0.625, 0.375, 0.75, 0.25, 0.75, 0.625, 0.375, 0.625, 0.5, 0.625, 0.5, 0.625, 0.375, 0.625, 0.625, 0.625, 0.75, 0.625, 0.75, 0.625, 0.625, 0.625, 0.125, 0.625, 0.25, 0.625, 0.25, 0.625, 0.125, 0.625, 0.875, 0.625, 1.0, 0.625, 1.0, 0.625, 0.875, 0.375, 0.875, 0.4, 0.875, 0.4, 1.0, 0.375, 1.0, 0.4, 0.875, 0.425, 0.875, 0.425, 1.0, 0.4, 1.0, 0.425, 0.875, 0.45, 0.875, 0.45, 1.0, 0.425, 1.0, 0.45, 0.875, 0.475, 0.875, 0.475, 1.0, 0.45, 1.0, 0.475, 0.875, 0.5, 0.875, 0.5, 1.0, 0.475, 1.0, 0.5, 0.875, 0.525, 0.875, 0.525, 1.0, 0.5, 1.0, 0.525, 0.875, 0.55, 0.875, 0.55, 1.0, 0.525, 1.0, 0.55, 0.875, 0.575, 0.875, 0.575, 1.0, 0.55, 1.0, 0.575, 0.875, 0.6, 0.875, 0.6, 1.0, 0.575, 1.0, 0.375, 0.625, 0.4, 0.625, 0.4, 0.75, 0.375, 0.75, 0.4, 0.625, 0.425, 0.625, 0.425, 0.75, 0.4, 0.75, 0.425, 0.625, 0.45, 0.625, 0.45, 0.75, 0.425, 0.75, 0.45, 0.625, 0.475, 0.625, 0.475, 0.75, 0.45, 0.75, 0.475, 0.625, 0.5, 0.625, 0.5, 0.75, 0.475, 0.75, 0.5, 0.625, 0.525, 0.625, 0.525, 0.75, 0.5, 0.75, 0.525, 0.625, 0.55, 0.625, 0.55, 0.75, 0.525, 0.75, 0.55, 0.625, 0.575, 0.625, 0.575, 0.75, 0.55, 0.75, 0.575, 0.625, 0.6, 0.625, 0.6, 0.75, 0.575, 0.75, 0.375, 0.375, 0.4, 0.375, 0.4, 0.5, 0.375, 0.5, 0.4, 0.375, 0.425, 0.375, 0.425, 0.5, 0.4, 0.5, 0.425, 0.375, 0.45, 0.375, 0.45, 0.5, 0.425, 0.5, 0.45, 0.375, 0.475, 0.375, 0.475, 0.5, 0.45, 0.5, 0.475, 0.375, 0.5, 0.375, 0.5, 0.5, 0.475, 0.5, 0.5, 0.375, 0.525, 0.375, 0.525, 0.5, 0.5, 0.5, 0.525, 0.375, 0.55, 0.375, 0.55, 0.5, 0.525, 0.5, 0.55, 0.375, 0.575, 0.375, 0.575, 0.5, 0.55, 0.5, 0.575, 0.375, 0.6, 0.375, 0.6, 0.5, 0.575, 0.5, 0.375, 0.125, 0.4, 0.125, 0.4, 0.25, 0.375, 0.25, 0.4, 0.125, 0.425, 0.125, 0.425, 0.25, 0.4, 0.25, 0.425, 0.125, 0.45, 0.125, 0.45, 0.25, 0.425, 0.25, 0.45, 0.125, 0.475, 0.125, 0.475, 0.25, 0.45, 0.25, 0.475, 0.125, 0.5, 0.125, 0.5, 0.25, 0.475, 0.25, 0.5, 0.125, 0.525, 0.125, 0.525, 0.25, 0.5, 0.25, 0.525, 0.125, 0.55, 0.125, 0.55, 0.25, 0.525, 0.25, 0.55, 0.125, 0.575, 0.125, 0.575, 0.25, 0.55, 0.25, 0.575, 0.125, 0.6, 0.125, 0.6, 0.25, 0.575, 0.25, 0.575, 0.0, 0.6, 0.0, 0.6, 0.125, 0.575, 0.125, 0.55, 0.0, 0.575, 0.0, 0.575, 0.125, 0.55, 0.125, 0.525, 0.0, 0.55, 0.0, 0.55, 0.125, 0.525, 0.125, 0.5, 0.0, 0.525, 0.0, 0.525, 0.125, 0.5, 0.125, 0.475, 0.0, 0.5, 0.0, 0.5, 0.125, 0.475, 0.125, 0.45, 0.0, 0.475, 0.0, 0.475, 0.125, 0.45, 0.125, 0.425, 0.0, 0.45, 0.0, 0.45, 0.125, 0.425, 0.125, 0.4, 0.0, 0.425, 0.0, 0.425, 0.125, 0.4, 0.125, 0.375, 0.0, 0.4, 0.0, 0.4, 0.125, 0.375, 0.125, 0.575, 0.5, 0.6, 0.5, 0.6, 0.625, 0.575, 0.625, 0.55, 0.5, 0.575, 0.5, 0.575, 0.625, 0.55, 0.625, 0.525, 0.5, 0.55, 0.5, 0.55, 0.625, 0.525, 0.625, 0.5, 0.5, 0.525, 0.5, 0.525, 0.625, 0.5, 0.625, 0.475, 0.5, 0.5, 0.5, 0.5, 0.625, 0.475, 0.625, 0.45, 0.5, 0.475, 0.5, 0.475, 0.625, 0.45, 0.625, 0.425, 0.5, 0.45, 0.5, 0.45, 0.625, 0.425, 0.625, 0.4, 0.5, 0.425, 0.5, 0.425, 0.625, 0.4, 0.625, 0.375, 0.5, 0.4, 0.5, 0.4, 0.625, 0.375, 0.625, 0.625, 0.0, 0.625, 0.125, 0.625, 0.125, 0.625, 0.0, 0.625, 0.5, 0.625, 0.625, 0.625, 0.625, 0.625, 0.5, 0.25, 0.5, 0.375, 0.5, 0.375, 0.625, 0.25, 0.625, 0.6, 0.5, 0.625, 0.5, 0.625, 0.625, 0.6, 0.625, 0.6, 0.0, 0.625, 0.0, 0.625, 0.125, 0.6, 0.125, 0.25, 0.5, 0.25, 0.625, 0.375, 0.625, 0.375, 0.5, 0.375, 0.5, 0.375, 0.625, 0.625, 0.625, 0.625, 0.5, 0.375, 0.0, 0.375, 0.125, 0.625, 0.125, 0.625, 0.0, 0.125, 0.5, 0.125, 0.625, 0.25, 0.625, 0.25, 0.5, 0.125, 0.5, 0.25, 0.5, 0.25, 0.625, 0.125, 0.625, 0.575, 0.25, 0.6, 0.25, 0.6, 0.375, 0.575, 0.375, 0.55, 0.25, 0.575, 0.25, 0.575, 0.375, 0.55, 0.375, 0.525, 0.25, 0.55, 0.25, 0.55, 0.375, 0.525, 0.375, 0.5, 0.25, 0.525, 0.25, 0.525, 0.375, 0.5, 0.375, 0.475, 0.25, 0.5, 0.25, 0.5, 0.375, 0.475, 0.375, 0.45, 0.25, 0.475, 0.25, 0.475, 0.375, 0.45, 0.375, 0.425, 0.25, 0.45, 0.25, 0.45, 0.375, 0.425, 0.375, 0.4, 0.25, 0.425, 0.25, 0.425, 0.375, 0.4, 0.375, 0.375, 0.25, 0.4, 0.25, 0.4, 0.375, 0.375, 0.375, 0.575, 0.75, 0.6, 0.75, 0.6, 0.875, 0.575, 0.875, 0.55, 0.75, 0.575, 0.75, 0.575, 0.875, 0.55, 0.875, 0.525, 0.75, 0.55, 0.75, 0.55, 0.875, 0.525, 0.875, 0.5, 0.75, 0.525, 0.75, 0.525, 0.875, 0.5, 0.875, 0.475, 0.75, 0.5, 0.75, 0.5, 0.875, 0.475, 0.875, 0.45, 0.75, 0.475, 0.75, 0.475, 0.875, 0.45, 0.875, 0.425, 0.75, 0.45, 0.75, 0.45, 0.875, 0.425, 0.875, 0.4, 0.75, 0.425, 0.75, 0.425, 0.875, 0.4, 0.875, 0.375, 0.75, 0.4, 0.75, 0.4, 0.875, 0.375, 0.875, 0.625, 0.75, 0.625, 0.875, 0.625, 0.875, 0.625, 0.75, 0.625, 0.25, 0.625, 0.375, 0.625, 0.375, 0.625, 0.25, 0.125, 0.625, 0.25, 0.625, 0.25, 0.75, 0.125, 0.75, 0.6, 0.75, 0.625, 0.75, 0.625, 0.875, 0.6, 0.875, 0.6, 0.25, 0.625, 0.25, 0.625, 0.375, 0.6, 0.375, 0.125, 0.625, 0.125, 0.75, 0.25, 0.75, 0.25, 0.625, 0.375, 0.75, 0.375, 0.875, 0.625, 0.875, 0.625, 0.75, 0.375, 0.25, 0.375, 0.375, 0.625, 0.375, 0.625, 0.25])
me_cube_001.materials.append(mat_material_002)
me_cube_001.update()

# ---- objects
ob_balloon = bpy.data.objects.new('balloon', me_sphere)
ob_basket = bpy.data.objects.new('basket', me_cube_001)

# ---- transforms, parenting, visibility, modifiers, constraints
ob_balloon.location = (0.0, 0.0, 0.0)
ob_basket.location = (0.0, 0.0, 0.0)

# ---- collection membership
col_collection.objects.link(ob_balloon)
col_collection.objects.link(ob_basket)

# ---- scene / render settings (as saved in the file)
scene.frame_start = 1; scene.frame_end = 250; scene.frame_set(1)
scene.render.engine = 'BLENDER_EEVEE_NEXT'
scene.cycles.sampling_pattern = 'TABULATED_SOBOL'
scene.eevee.ray_tracing_options.trace_max_roughness = 0.0
bpy.context.view_layer.update()

# ---- added for rendering (the .blend has no active camera and no usable light): camera, sun
cam_auto = bpy.data.cameras.new('AutoCamera')
cam_auto.lens = 50.0
cam_auto.sensor_width = 36.0
cam_auto.clip_end = 1000.0
ob_auto_camera = bpy.data.objects.new('AutoCamera', cam_auto)
scene.collection.objects.link(ob_auto_camera)
ob_auto_camera.location = (7.09599, -8.51518, 6.79096)
ob_auto_camera.rotation_euler = (1.09748, -7.21219e-08, 0.694738)
scene.camera = ob_auto_camera
light_auto_sun = bpy.data.lights.new('AutoSun', 'SUN')
light_auto_sun.energy = 3.0
light_auto_sun.angle = 0.0523599
ob_auto_sun = bpy.data.objects.new('AutoSun', light_auto_sun)
scene.collection.objects.link(ob_auto_sun)
ob_auto_sun.rotation_euler = (0.872665, 0.174533, 0.523599)
bpy.context.view_layer.update()
